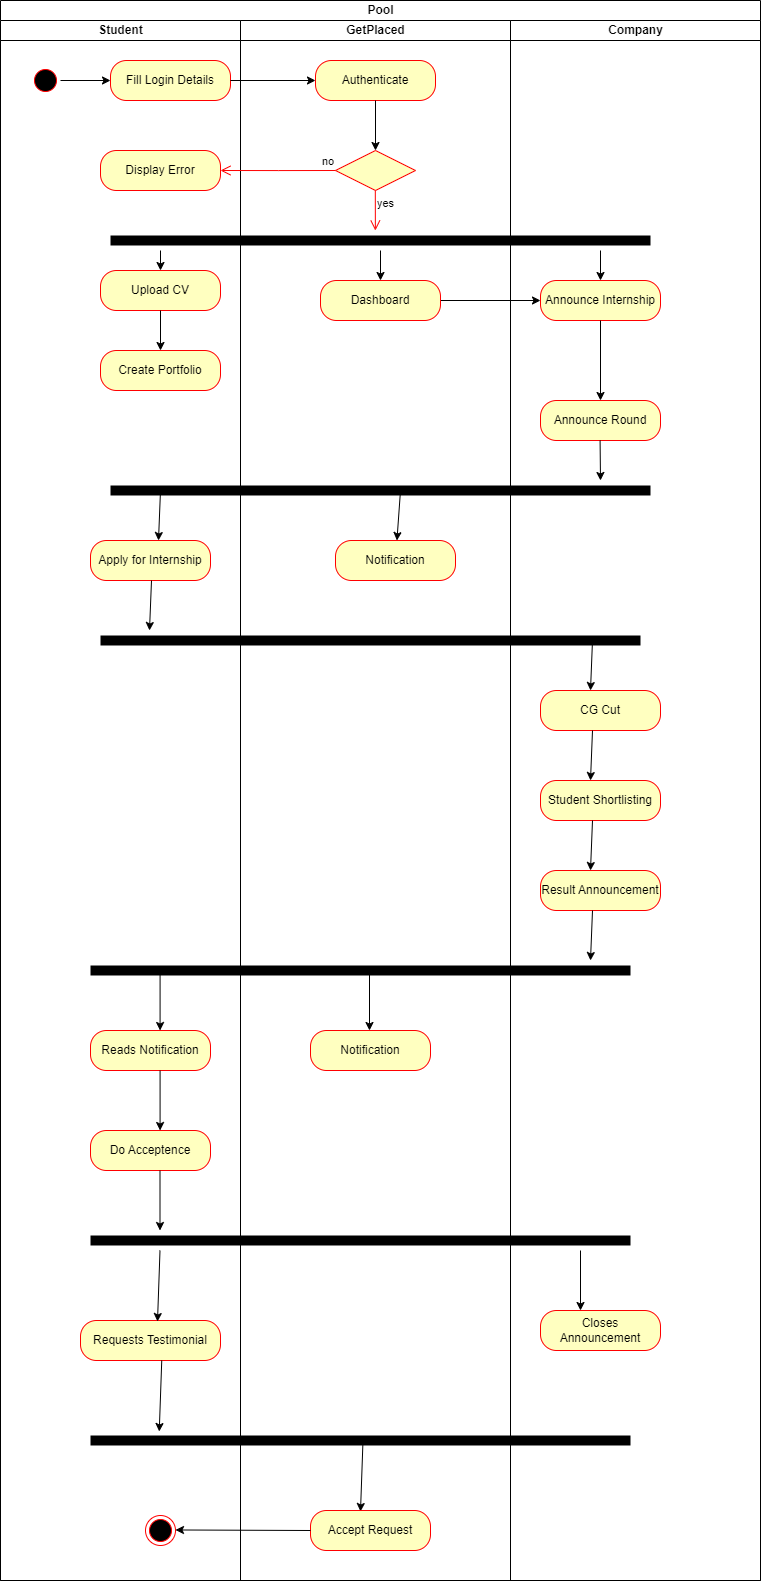

The diagram above was exported from draw.io. Its source (the exported page's mxGraphModel, read from the mxfile embedded in the PNG):
<mxGraphModel dx="1173" dy="763" grid="1" gridSize="10" guides="1" tooltips="1" connect="1" arrows="1" fold="1" page="1" pageScale="1" pageWidth="850" pageHeight="1100" math="0" shadow="0">
  <root>
    <mxCell id="0" />
    <mxCell id="1" parent="0" />
    <mxCell id="gTqccJFOHpUSPNjWFWXz-5" value="Pool" style="swimlane;childLayout=stackLayout;resizeParent=1;resizeParentMax=0;startSize=20;html=1;" parent="1" vertex="1">
      <mxGeometry x="240" y="150" width="760" height="1580" as="geometry" />
    </mxCell>
    <object label="Student" Student="" id="gTqccJFOHpUSPNjWFWXz-6">
      <mxCell style="swimlane;startSize=20;html=1;" parent="gTqccJFOHpUSPNjWFWXz-5" vertex="1">
        <mxGeometry y="20" width="240" height="1560" as="geometry" />
      </mxCell>
    </object>
    <mxCell id="gTqccJFOHpUSPNjWFWXz-10" value="" style="ellipse;html=1;shape=startState;fillColor=#000000;strokeColor=#ff0000;flipV=1;direction=west;" parent="gTqccJFOHpUSPNjWFWXz-6" vertex="1">
      <mxGeometry x="30" y="45" width="30" height="30" as="geometry" />
    </mxCell>
    <mxCell id="gTqccJFOHpUSPNjWFWXz-12" value="Fill Login Details" style="rounded=1;whiteSpace=wrap;html=1;arcSize=40;fontColor=#000000;fillColor=#ffffc0;strokeColor=#ff0000;" parent="gTqccJFOHpUSPNjWFWXz-6" vertex="1">
      <mxGeometry x="110" y="40" width="120" height="40" as="geometry" />
    </mxCell>
    <mxCell id="gTqccJFOHpUSPNjWFWXz-14" value="" style="endArrow=classic;html=1;rounded=0;exitX=0;exitY=0.5;exitDx=0;exitDy=0;entryX=0;entryY=0.5;entryDx=0;entryDy=0;" parent="gTqccJFOHpUSPNjWFWXz-6" source="gTqccJFOHpUSPNjWFWXz-10" target="gTqccJFOHpUSPNjWFWXz-12" edge="1">
      <mxGeometry width="50" height="50" relative="1" as="geometry">
        <mxPoint x="240" y="120" as="sourcePoint" />
        <mxPoint x="290" y="70" as="targetPoint" />
      </mxGeometry>
    </mxCell>
    <mxCell id="gTqccJFOHpUSPNjWFWXz-31" value="Display Error" style="rounded=1;whiteSpace=wrap;html=1;arcSize=40;fontColor=#000000;fillColor=#ffffc0;strokeColor=#ff0000;" parent="gTqccJFOHpUSPNjWFWXz-6" vertex="1">
      <mxGeometry x="100" y="130" width="120" height="40" as="geometry" />
    </mxCell>
    <mxCell id="0Q5fj6hFg1ILPsmgxGI--2" value="Upload CV" style="rounded=1;whiteSpace=wrap;html=1;arcSize=40;fontColor=#000000;fillColor=#ffffc0;strokeColor=#ff0000;" parent="gTqccJFOHpUSPNjWFWXz-6" vertex="1">
      <mxGeometry x="100" y="250" width="120" height="40" as="geometry" />
    </mxCell>
    <mxCell id="0Q5fj6hFg1ILPsmgxGI--12" value="Apply for Internship" style="rounded=1;whiteSpace=wrap;html=1;arcSize=40;fontColor=#000000;fillColor=#ffffc0;strokeColor=#ff0000;" parent="gTqccJFOHpUSPNjWFWXz-6" vertex="1">
      <mxGeometry x="90" y="520" width="120" height="40" as="geometry" />
    </mxCell>
    <mxCell id="0Q5fj6hFg1ILPsmgxGI--4" value="Create Portfolio" style="rounded=1;whiteSpace=wrap;html=1;arcSize=40;fontColor=#000000;fillColor=#ffffc0;strokeColor=#ff0000;" parent="gTqccJFOHpUSPNjWFWXz-6" vertex="1">
      <mxGeometry x="100" y="330" width="120" height="40" as="geometry" />
    </mxCell>
    <mxCell id="0Q5fj6hFg1ILPsmgxGI--5" value="" style="endArrow=classic;html=1;rounded=0;exitX=0.5;exitY=1;exitDx=0;exitDy=0;entryX=0.5;entryY=0;entryDx=0;entryDy=0;" parent="gTqccJFOHpUSPNjWFWXz-6" source="0Q5fj6hFg1ILPsmgxGI--2" target="0Q5fj6hFg1ILPsmgxGI--4" edge="1">
      <mxGeometry width="50" height="50" relative="1" as="geometry">
        <mxPoint x="330" y="270" as="sourcePoint" />
        <mxPoint x="210" y="270" as="targetPoint" />
      </mxGeometry>
    </mxCell>
    <mxCell id="0Q5fj6hFg1ILPsmgxGI--23" value="" style="endArrow=classic;html=1;rounded=0;" parent="gTqccJFOHpUSPNjWFWXz-6" edge="1">
      <mxGeometry width="50" height="50" relative="1" as="geometry">
        <mxPoint x="160" y="470" as="sourcePoint" />
        <mxPoint x="158" y="520" as="targetPoint" />
      </mxGeometry>
    </mxCell>
    <mxCell id="0Q5fj6hFg1ILPsmgxGI--24" value="" style="endArrow=classic;html=1;rounded=0;" parent="gTqccJFOHpUSPNjWFWXz-6" edge="1">
      <mxGeometry width="50" height="50" relative="1" as="geometry">
        <mxPoint x="151" y="560" as="sourcePoint" />
        <mxPoint x="149" y="610" as="targetPoint" />
      </mxGeometry>
    </mxCell>
    <mxCell id="0Q5fj6hFg1ILPsmgxGI--36" value="Reads Notification" style="rounded=1;whiteSpace=wrap;html=1;arcSize=40;fontColor=#000000;fillColor=#ffffc0;strokeColor=#ff0000;" parent="gTqccJFOHpUSPNjWFWXz-6" vertex="1">
      <mxGeometry x="90" y="1010" width="120" height="40" as="geometry" />
    </mxCell>
    <mxCell id="0Q5fj6hFg1ILPsmgxGI--37" value="" style="endArrow=classic;html=1;rounded=0;" parent="gTqccJFOHpUSPNjWFWXz-6" edge="1">
      <mxGeometry width="50" height="50" relative="1" as="geometry">
        <mxPoint x="159.58000000000004" y="950" as="sourcePoint" />
        <mxPoint x="159.58000000000004" y="1010" as="targetPoint" />
      </mxGeometry>
    </mxCell>
    <mxCell id="0Q5fj6hFg1ILPsmgxGI--38" value="" style="endArrow=classic;html=1;rounded=0;" parent="gTqccJFOHpUSPNjWFWXz-6" edge="1">
      <mxGeometry width="50" height="50" relative="1" as="geometry">
        <mxPoint x="159.58000000000004" y="1050" as="sourcePoint" />
        <mxPoint x="159.58000000000004" y="1110" as="targetPoint" />
      </mxGeometry>
    </mxCell>
    <mxCell id="0Q5fj6hFg1ILPsmgxGI--39" value="Do Acceptence" style="rounded=1;whiteSpace=wrap;html=1;arcSize=40;fontColor=#000000;fillColor=#ffffc0;strokeColor=#ff0000;" parent="gTqccJFOHpUSPNjWFWXz-6" vertex="1">
      <mxGeometry x="90" y="1110" width="120" height="40" as="geometry" />
    </mxCell>
    <mxCell id="0Q5fj6hFg1ILPsmgxGI--41" value="" style="endArrow=classic;html=1;rounded=0;" parent="gTqccJFOHpUSPNjWFWXz-6" edge="1">
      <mxGeometry width="50" height="50" relative="1" as="geometry">
        <mxPoint x="159.50000000000006" y="1150" as="sourcePoint" />
        <mxPoint x="159.50000000000006" y="1210" as="targetPoint" />
      </mxGeometry>
    </mxCell>
    <mxCell id="0Q5fj6hFg1ILPsmgxGI--45" value="Requests Testimonial" style="rounded=1;whiteSpace=wrap;html=1;arcSize=40;fontColor=#000000;fillColor=#ffffc0;strokeColor=#ff0000;" parent="gTqccJFOHpUSPNjWFWXz-6" vertex="1">
      <mxGeometry x="80" y="1300" width="140" height="40" as="geometry" />
    </mxCell>
    <mxCell id="0Q5fj6hFg1ILPsmgxGI--46" value="" style="endArrow=classic;html=1;rounded=0;entryX=0.55;entryY=0.025;entryDx=0;entryDy=0;entryPerimeter=0;" parent="gTqccJFOHpUSPNjWFWXz-6" target="0Q5fj6hFg1ILPsmgxGI--45" edge="1">
      <mxGeometry width="50" height="50" relative="1" as="geometry">
        <mxPoint x="159.5" y="1230" as="sourcePoint" />
        <mxPoint x="159.5" y="1290" as="targetPoint" />
      </mxGeometry>
    </mxCell>
    <mxCell id="0Q5fj6hFg1ILPsmgxGI--47" value="" style="endArrow=classic;html=1;rounded=0;entryX=0.55;entryY=0.025;entryDx=0;entryDy=0;entryPerimeter=0;" parent="gTqccJFOHpUSPNjWFWXz-6" edge="1">
      <mxGeometry width="50" height="50" relative="1" as="geometry">
        <mxPoint x="161.25" y="1340" as="sourcePoint" />
        <mxPoint x="158.75" y="1411" as="targetPoint" />
      </mxGeometry>
    </mxCell>
    <mxCell id="0Q5fj6hFg1ILPsmgxGI--48" value="" style="endArrow=none;html=1;rounded=0;strokeWidth=10;" parent="gTqccJFOHpUSPNjWFWXz-6" edge="1">
      <mxGeometry width="50" height="50" relative="1" as="geometry">
        <mxPoint x="90" y="1420" as="sourcePoint" />
        <mxPoint x="630" y="1420" as="targetPoint" />
      </mxGeometry>
    </mxCell>
    <mxCell id="gTqccJFOHpUSPNjWFWXz-33" value="" style="endArrow=classic;html=1;rounded=0;exitX=1;exitY=0.5;exitDx=0;exitDy=0;entryX=0;entryY=0.5;entryDx=0;entryDy=0;" parent="gTqccJFOHpUSPNjWFWXz-5" source="gTqccJFOHpUSPNjWFWXz-12" target="gTqccJFOHpUSPNjWFWXz-24" edge="1">
      <mxGeometry width="50" height="50" relative="1" as="geometry">
        <mxPoint x="260" y="99.62" as="sourcePoint" />
        <mxPoint x="310" y="99.62" as="targetPoint" />
      </mxGeometry>
    </mxCell>
    <mxCell id="0Q5fj6hFg1ILPsmgxGI--6" value="" style="endArrow=classic;html=1;rounded=0;exitX=1;exitY=0.5;exitDx=0;exitDy=0;entryX=0;entryY=0.5;entryDx=0;entryDy=0;" parent="gTqccJFOHpUSPNjWFWXz-5" source="0Q5fj6hFg1ILPsmgxGI--1" target="0Q5fj6hFg1ILPsmgxGI--7" edge="1">
      <mxGeometry width="50" height="50" relative="1" as="geometry">
        <mxPoint x="330" y="290" as="sourcePoint" />
        <mxPoint x="540" y="280" as="targetPoint" />
      </mxGeometry>
    </mxCell>
    <mxCell id="gTqccJFOHpUSPNjWFWXz-7" value="GetPlaced" style="swimlane;startSize=20;html=1;" parent="gTqccJFOHpUSPNjWFWXz-5" vertex="1">
      <mxGeometry x="240" y="20" width="270" height="1560" as="geometry" />
    </mxCell>
    <mxCell id="gTqccJFOHpUSPNjWFWXz-24" value="Authenticate" style="rounded=1;whiteSpace=wrap;html=1;arcSize=40;fontColor=#000000;fillColor=#ffffc0;strokeColor=#ff0000;" parent="gTqccJFOHpUSPNjWFWXz-7" vertex="1">
      <mxGeometry x="75" y="40" width="120" height="40" as="geometry" />
    </mxCell>
    <mxCell id="gTqccJFOHpUSPNjWFWXz-25" value="" style="rhombus;whiteSpace=wrap;html=1;fontColor=#000000;fillColor=#ffffc0;strokeColor=#ff0000;" parent="gTqccJFOHpUSPNjWFWXz-7" vertex="1">
      <mxGeometry x="95" y="130" width="80" height="40" as="geometry" />
    </mxCell>
    <mxCell id="gTqccJFOHpUSPNjWFWXz-27" value="yes" style="edgeStyle=orthogonalEdgeStyle;html=1;align=left;verticalAlign=top;endArrow=open;endSize=8;strokeColor=#ff0000;rounded=0;" parent="gTqccJFOHpUSPNjWFWXz-7" edge="1">
      <mxGeometry x="-1" relative="1" as="geometry">
        <mxPoint x="135" y="210" as="targetPoint" />
        <Array as="points">
          <mxPoint x="134.81" y="210" />
        </Array>
        <mxPoint x="134.81" y="170" as="sourcePoint" />
      </mxGeometry>
    </mxCell>
    <mxCell id="gTqccJFOHpUSPNjWFWXz-28" value="" style="endArrow=classic;html=1;rounded=0;exitX=0.5;exitY=1;exitDx=0;exitDy=0;entryX=0.5;entryY=0;entryDx=0;entryDy=0;" parent="gTqccJFOHpUSPNjWFWXz-7" source="gTqccJFOHpUSPNjWFWXz-24" target="gTqccJFOHpUSPNjWFWXz-25" edge="1">
      <mxGeometry width="50" height="50" relative="1" as="geometry">
        <mxPoint x="120" y="120" as="sourcePoint" />
        <mxPoint x="170" y="120" as="targetPoint" />
      </mxGeometry>
    </mxCell>
    <mxCell id="0Q5fj6hFg1ILPsmgxGI--1" value="Dashboard" style="rounded=1;whiteSpace=wrap;html=1;arcSize=40;fontColor=#000000;fillColor=#ffffc0;strokeColor=#ff0000;" parent="gTqccJFOHpUSPNjWFWXz-7" vertex="1">
      <mxGeometry x="80" y="260" width="120" height="40" as="geometry" />
    </mxCell>
    <mxCell id="0Q5fj6hFg1ILPsmgxGI--10" value="Notification" style="rounded=1;whiteSpace=wrap;html=1;arcSize=40;fontColor=#000000;fillColor=#ffffc0;strokeColor=#ff0000;" parent="gTqccJFOHpUSPNjWFWXz-7" vertex="1">
      <mxGeometry x="95" y="520" width="120" height="40" as="geometry" />
    </mxCell>
    <mxCell id="0Q5fj6hFg1ILPsmgxGI--14" value="" style="endArrow=none;html=1;rounded=0;strokeWidth=10;" parent="gTqccJFOHpUSPNjWFWXz-7" edge="1">
      <mxGeometry width="50" height="50" relative="1" as="geometry">
        <mxPoint x="-130" y="220" as="sourcePoint" />
        <mxPoint x="410" y="220" as="targetPoint" />
      </mxGeometry>
    </mxCell>
    <mxCell id="0Q5fj6hFg1ILPsmgxGI--25" value="" style="endArrow=none;html=1;rounded=0;strokeWidth=10;" parent="gTqccJFOHpUSPNjWFWXz-7" edge="1">
      <mxGeometry width="50" height="50" relative="1" as="geometry">
        <mxPoint x="-140" y="620" as="sourcePoint" />
        <mxPoint x="400" y="620" as="targetPoint" />
      </mxGeometry>
    </mxCell>
    <mxCell id="0Q5fj6hFg1ILPsmgxGI--33" value="" style="endArrow=none;html=1;rounded=0;strokeWidth=10;" parent="gTqccJFOHpUSPNjWFWXz-7" edge="1">
      <mxGeometry width="50" height="50" relative="1" as="geometry">
        <mxPoint x="-150" y="950" as="sourcePoint" />
        <mxPoint x="390" y="950" as="targetPoint" />
      </mxGeometry>
    </mxCell>
    <mxCell id="0Q5fj6hFg1ILPsmgxGI--34" value="Notification" style="rounded=1;whiteSpace=wrap;html=1;arcSize=40;fontColor=#000000;fillColor=#ffffc0;strokeColor=#ff0000;" parent="gTqccJFOHpUSPNjWFWXz-7" vertex="1">
      <mxGeometry x="70" y="1010" width="120" height="40" as="geometry" />
    </mxCell>
    <mxCell id="0Q5fj6hFg1ILPsmgxGI--35" value="" style="endArrow=classic;html=1;rounded=0;" parent="gTqccJFOHpUSPNjWFWXz-7" edge="1">
      <mxGeometry width="50" height="50" relative="1" as="geometry">
        <mxPoint x="129" y="950" as="sourcePoint" />
        <mxPoint x="129" y="1010" as="targetPoint" />
      </mxGeometry>
    </mxCell>
    <mxCell id="0Q5fj6hFg1ILPsmgxGI--42" value="" style="endArrow=none;html=1;rounded=0;strokeWidth=10;" parent="gTqccJFOHpUSPNjWFWXz-7" edge="1">
      <mxGeometry width="50" height="50" relative="1" as="geometry">
        <mxPoint x="-150" y="1220" as="sourcePoint" />
        <mxPoint x="390" y="1220" as="targetPoint" />
      </mxGeometry>
    </mxCell>
    <mxCell id="0Q5fj6hFg1ILPsmgxGI--49" value="" style="endArrow=classic;html=1;rounded=0;entryX=0.55;entryY=0.025;entryDx=0;entryDy=0;entryPerimeter=0;" parent="gTqccJFOHpUSPNjWFWXz-7" edge="1">
      <mxGeometry width="50" height="50" relative="1" as="geometry">
        <mxPoint x="122.5" y="1420" as="sourcePoint" />
        <mxPoint x="120" y="1491" as="targetPoint" />
      </mxGeometry>
    </mxCell>
    <mxCell id="0Q5fj6hFg1ILPsmgxGI--50" value="Accept Request" style="rounded=1;whiteSpace=wrap;html=1;arcSize=40;fontColor=#000000;fillColor=#ffffc0;strokeColor=#ff0000;" parent="gTqccJFOHpUSPNjWFWXz-7" vertex="1">
      <mxGeometry x="70" y="1490" width="120" height="40" as="geometry" />
    </mxCell>
    <mxCell id="gTqccJFOHpUSPNjWFWXz-8" value="Company" style="swimlane;startSize=20;html=1;" parent="gTqccJFOHpUSPNjWFWXz-5" vertex="1">
      <mxGeometry x="510" y="20" width="250" height="1560" as="geometry" />
    </mxCell>
    <mxCell id="0Q5fj6hFg1ILPsmgxGI--7" value="Announce Internship" style="rounded=1;whiteSpace=wrap;html=1;arcSize=40;fontColor=#000000;fillColor=#ffffc0;strokeColor=#ff0000;" parent="gTqccJFOHpUSPNjWFWXz-8" vertex="1">
      <mxGeometry x="30" y="260" width="120" height="40" as="geometry" />
    </mxCell>
    <mxCell id="0Q5fj6hFg1ILPsmgxGI--8" value="Announce Round" style="rounded=1;whiteSpace=wrap;html=1;arcSize=40;fontColor=#000000;fillColor=#ffffc0;strokeColor=#ff0000;" parent="gTqccJFOHpUSPNjWFWXz-8" vertex="1">
      <mxGeometry x="30" y="380" width="120" height="40" as="geometry" />
    </mxCell>
    <mxCell id="0Q5fj6hFg1ILPsmgxGI--9" value="" style="endArrow=classic;html=1;rounded=0;exitX=0.5;exitY=1;exitDx=0;exitDy=0;" parent="gTqccJFOHpUSPNjWFWXz-8" source="0Q5fj6hFg1ILPsmgxGI--7" edge="1">
      <mxGeometry width="50" height="50" relative="1" as="geometry">
        <mxPoint x="-60" y="270" as="sourcePoint" />
        <mxPoint x="90" y="380" as="targetPoint" />
      </mxGeometry>
    </mxCell>
    <mxCell id="0Q5fj6hFg1ILPsmgxGI--16" value="" style="endArrow=classic;html=1;rounded=0;entryX=0.5;entryY=0;entryDx=0;entryDy=0;" parent="gTqccJFOHpUSPNjWFWXz-8" target="0Q5fj6hFg1ILPsmgxGI--7" edge="1">
      <mxGeometry width="50" height="50" relative="1" as="geometry">
        <mxPoint x="90" y="230" as="sourcePoint" />
        <mxPoint x="150" y="240" as="targetPoint" />
      </mxGeometry>
    </mxCell>
    <mxCell id="0Q5fj6hFg1ILPsmgxGI--20" value="" style="endArrow=classic;html=1;rounded=0;exitX=0.5;exitY=1;exitDx=0;exitDy=0;" parent="gTqccJFOHpUSPNjWFWXz-8" edge="1">
      <mxGeometry width="50" height="50" relative="1" as="geometry">
        <mxPoint x="89.58000000000004" y="420" as="sourcePoint" />
        <mxPoint x="90" y="460" as="targetPoint" />
      </mxGeometry>
    </mxCell>
    <mxCell id="0Q5fj6hFg1ILPsmgxGI--19" value="" style="endArrow=none;html=1;rounded=0;strokeWidth=10;" parent="gTqccJFOHpUSPNjWFWXz-8" edge="1">
      <mxGeometry width="50" height="50" relative="1" as="geometry">
        <mxPoint x="-400" y="470" as="sourcePoint" />
        <mxPoint x="140" y="470" as="targetPoint" />
      </mxGeometry>
    </mxCell>
    <mxCell id="0Q5fj6hFg1ILPsmgxGI--26" value="CG Cut" style="rounded=1;whiteSpace=wrap;html=1;arcSize=40;fontColor=#000000;fillColor=#ffffc0;strokeColor=#ff0000;" parent="gTqccJFOHpUSPNjWFWXz-8" vertex="1">
      <mxGeometry x="30" y="670" width="120" height="40" as="geometry" />
    </mxCell>
    <mxCell id="0Q5fj6hFg1ILPsmgxGI--27" value="" style="endArrow=classic;html=1;rounded=0;" parent="gTqccJFOHpUSPNjWFWXz-8" edge="1">
      <mxGeometry width="50" height="50" relative="1" as="geometry">
        <mxPoint x="82" y="620" as="sourcePoint" />
        <mxPoint x="80" y="670" as="targetPoint" />
      </mxGeometry>
    </mxCell>
    <mxCell id="0Q5fj6hFg1ILPsmgxGI--28" value="" style="endArrow=classic;html=1;rounded=0;" parent="gTqccJFOHpUSPNjWFWXz-8" edge="1">
      <mxGeometry width="50" height="50" relative="1" as="geometry">
        <mxPoint x="82" y="710" as="sourcePoint" />
        <mxPoint x="80" y="760" as="targetPoint" />
      </mxGeometry>
    </mxCell>
    <mxCell id="0Q5fj6hFg1ILPsmgxGI--29" value="Student Shortlisting" style="rounded=1;whiteSpace=wrap;html=1;arcSize=40;fontColor=#000000;fillColor=#ffffc0;strokeColor=#ff0000;" parent="gTqccJFOHpUSPNjWFWXz-8" vertex="1">
      <mxGeometry x="30" y="760" width="120" height="40" as="geometry" />
    </mxCell>
    <mxCell id="0Q5fj6hFg1ILPsmgxGI--30" value="" style="endArrow=classic;html=1;rounded=0;" parent="gTqccJFOHpUSPNjWFWXz-8" edge="1">
      <mxGeometry width="50" height="50" relative="1" as="geometry">
        <mxPoint x="82" y="800" as="sourcePoint" />
        <mxPoint x="80" y="850" as="targetPoint" />
      </mxGeometry>
    </mxCell>
    <mxCell id="0Q5fj6hFg1ILPsmgxGI--31" value="Result Announcement" style="rounded=1;whiteSpace=wrap;html=1;arcSize=40;fontColor=#000000;fillColor=#ffffc0;strokeColor=#ff0000;" parent="gTqccJFOHpUSPNjWFWXz-8" vertex="1">
      <mxGeometry x="30" y="850" width="120" height="40" as="geometry" />
    </mxCell>
    <mxCell id="0Q5fj6hFg1ILPsmgxGI--32" value="" style="endArrow=classic;html=1;rounded=0;" parent="gTqccJFOHpUSPNjWFWXz-8" edge="1">
      <mxGeometry width="50" height="50" relative="1" as="geometry">
        <mxPoint x="82" y="890" as="sourcePoint" />
        <mxPoint x="80" y="940" as="targetPoint" />
      </mxGeometry>
    </mxCell>
    <mxCell id="0Q5fj6hFg1ILPsmgxGI--43" value="Closes Announcement" style="rounded=1;whiteSpace=wrap;html=1;arcSize=40;fontColor=#000000;fillColor=#ffffc0;strokeColor=#ff0000;" parent="gTqccJFOHpUSPNjWFWXz-8" vertex="1">
      <mxGeometry x="30" y="1290" width="120" height="40" as="geometry" />
    </mxCell>
    <mxCell id="0Q5fj6hFg1ILPsmgxGI--44" value="" style="endArrow=classic;html=1;rounded=0;" parent="gTqccJFOHpUSPNjWFWXz-8" edge="1">
      <mxGeometry width="50" height="50" relative="1" as="geometry">
        <mxPoint x="70" y="1230" as="sourcePoint" />
        <mxPoint x="70" y="1290" as="targetPoint" />
      </mxGeometry>
    </mxCell>
    <mxCell id="gTqccJFOHpUSPNjWFWXz-29" value="no" style="edgeStyle=orthogonalEdgeStyle;html=1;align=left;verticalAlign=bottom;endArrow=open;endSize=8;strokeColor=#ff0000;rounded=0;exitX=0;exitY=0.5;exitDx=0;exitDy=0;" parent="1" source="gTqccJFOHpUSPNjWFWXz-25" edge="1">
      <mxGeometry x="-0.7404" relative="1" as="geometry">
        <mxPoint x="460" y="320" as="targetPoint" />
        <mxPoint x="665" y="330" as="sourcePoint" />
        <mxPoint as="offset" />
      </mxGeometry>
    </mxCell>
    <mxCell id="0Q5fj6hFg1ILPsmgxGI--17" value="" style="endArrow=classic;html=1;rounded=0;entryX=0.5;entryY=0;entryDx=0;entryDy=0;" parent="1" target="0Q5fj6hFg1ILPsmgxGI--1" edge="1">
      <mxGeometry width="50" height="50" relative="1" as="geometry">
        <mxPoint x="620" y="400" as="sourcePoint" />
        <mxPoint x="850" y="440" as="targetPoint" />
      </mxGeometry>
    </mxCell>
    <mxCell id="0Q5fj6hFg1ILPsmgxGI--18" value="" style="endArrow=classic;html=1;rounded=0;entryX=0.5;entryY=0;entryDx=0;entryDy=0;" parent="1" target="0Q5fj6hFg1ILPsmgxGI--2" edge="1">
      <mxGeometry width="50" height="50" relative="1" as="geometry">
        <mxPoint x="400" y="400" as="sourcePoint" />
        <mxPoint x="630" y="430" as="targetPoint" />
      </mxGeometry>
    </mxCell>
    <mxCell id="0Q5fj6hFg1ILPsmgxGI--22" value="" style="endArrow=classic;html=1;rounded=0;" parent="1" target="0Q5fj6hFg1ILPsmgxGI--10" edge="1">
      <mxGeometry width="50" height="50" relative="1" as="geometry">
        <mxPoint x="640" y="640" as="sourcePoint" />
        <mxPoint x="850" y="640" as="targetPoint" />
      </mxGeometry>
    </mxCell>
    <mxCell id="0Q5fj6hFg1ILPsmgxGI--51" value="" style="endArrow=classic;html=1;rounded=0;exitX=0;exitY=0.5;exitDx=0;exitDy=0;" parent="1" source="0Q5fj6hFg1ILPsmgxGI--50" target="0Q5fj6hFg1ILPsmgxGI--52" edge="1">
      <mxGeometry width="50" height="50" relative="1" as="geometry">
        <mxPoint x="612.5" y="1600" as="sourcePoint" />
        <mxPoint x="400" y="1680" as="targetPoint" />
      </mxGeometry>
    </mxCell>
    <mxCell id="0Q5fj6hFg1ILPsmgxGI--52" value="" style="ellipse;html=1;shape=endState;fillColor=#000000;strokeColor=#ff0000;" parent="1" vertex="1">
      <mxGeometry x="385" y="1665.0000000000005" width="30" height="30" as="geometry" />
    </mxCell>
  </root>
</mxGraphModel>